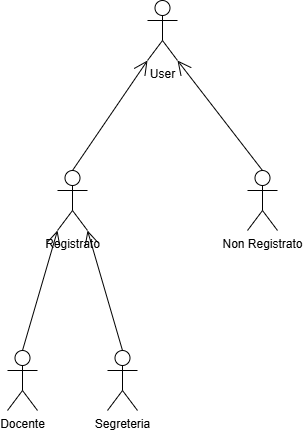

The diagram above was exported from draw.io. Its source (the exported page's mxGraphModel, read from the mxfile embedded in the PNG):
<mxGraphModel dx="1030" dy="722" grid="1" gridSize="10" guides="1" tooltips="1" connect="1" arrows="1" fold="1" page="1" pageScale="1" pageWidth="827" pageHeight="1169" math="0" shadow="0">
  <root>
    <mxCell id="0" />
    <mxCell id="1" parent="0" />
    <mxCell id="_qVGs3aIJuri7pFRUIw7-1" parent="1" style="shape=umlActor;verticalLabelPosition=bottom;verticalAlign=top;html=1;outlineConnect=0;" value="User&lt;div&gt;&lt;br&gt;&lt;/div&gt;" vertex="1">
      <mxGeometry height="60" width="30" x="320" y="50" as="geometry" />
    </mxCell>
    <mxCell id="_qVGs3aIJuri7pFRUIw7-5" parent="1" style="shape=umlActor;verticalLabelPosition=bottom;verticalAlign=top;html=1;outlineConnect=0;" value="Registrato&lt;div&gt;&lt;br&gt;&lt;/div&gt;" vertex="1">
      <mxGeometry height="60" width="30" x="230" y="220" as="geometry" />
    </mxCell>
    <mxCell id="_qVGs3aIJuri7pFRUIw7-7" parent="1" style="shape=umlActor;verticalLabelPosition=bottom;verticalAlign=top;html=1;outlineConnect=0;" value="Non Registrato" vertex="1">
      <mxGeometry height="60" width="30" x="420" y="220" as="geometry" />
    </mxCell>
    <mxCell id="_qVGs3aIJuri7pFRUIw7-9" edge="1" parent="1" source="_qVGs3aIJuri7pFRUIw7-7" style="endArrow=open;endFill=1;endSize=12;html=1;rounded=0;exitX=0.5;exitY=0;exitDx=0;exitDy=0;exitPerimeter=0;entryX=1;entryY=1;entryDx=0;entryDy=0;entryPerimeter=0;" target="_qVGs3aIJuri7pFRUIw7-1" value="">
      <mxGeometry relative="1" width="160" as="geometry">
        <mxPoint x="450" y="370" as="sourcePoint" />
        <mxPoint x="610" y="370" as="targetPoint" />
      </mxGeometry>
    </mxCell>
    <mxCell id="_qVGs3aIJuri7pFRUIw7-10" edge="1" parent="1" source="_qVGs3aIJuri7pFRUIw7-5" style="endArrow=open;endFill=1;endSize=12;html=1;rounded=0;exitX=0.5;exitY=0;exitDx=0;exitDy=0;exitPerimeter=0;entryX=0;entryY=1;entryDx=0;entryDy=0;entryPerimeter=0;" target="_qVGs3aIJuri7pFRUIw7-1" value="">
      <mxGeometry relative="1" width="160" as="geometry">
        <mxPoint x="185" y="499" as="sourcePoint" />
        <mxPoint x="100" y="380" as="targetPoint" />
      </mxGeometry>
    </mxCell>
    <mxCell id="_qVGs3aIJuri7pFRUIw7-11" parent="1" style="shape=umlActor;verticalLabelPosition=bottom;verticalAlign=top;html=1;outlineConnect=0;" value="Docente" vertex="1">
      <mxGeometry height="60" width="30" x="180" y="400" as="geometry" />
    </mxCell>
    <mxCell id="_qVGs3aIJuri7pFRUIw7-12" parent="1" style="shape=umlActor;verticalLabelPosition=bottom;verticalAlign=top;html=1;outlineConnect=0;" value="Segreteria" vertex="1">
      <mxGeometry height="60" width="30" x="280" y="400" as="geometry" />
    </mxCell>
    <mxCell id="_qVGs3aIJuri7pFRUIw7-13" edge="1" parent="1" source="_qVGs3aIJuri7pFRUIw7-11" style="endArrow=open;endFill=1;endSize=12;html=1;rounded=0;exitX=0.5;exitY=0;exitDx=0;exitDy=0;exitPerimeter=0;entryX=0;entryY=1;entryDx=0;entryDy=0;entryPerimeter=0;" target="_qVGs3aIJuri7pFRUIw7-5" value="">
      <mxGeometry relative="1" width="160" as="geometry">
        <mxPoint x="170" y="460" as="sourcePoint" />
        <mxPoint x="245" y="350" as="targetPoint" />
      </mxGeometry>
    </mxCell>
    <mxCell id="_qVGs3aIJuri7pFRUIw7-14" edge="1" parent="1" source="_qVGs3aIJuri7pFRUIw7-12" style="endArrow=open;endFill=1;endSize=12;html=1;rounded=0;exitX=0.5;exitY=0;exitDx=0;exitDy=0;exitPerimeter=0;entryX=1;entryY=1;entryDx=0;entryDy=0;entryPerimeter=0;" target="_qVGs3aIJuri7pFRUIw7-5" value="">
      <mxGeometry relative="1" width="160" as="geometry">
        <mxPoint x="200" y="510" as="sourcePoint" />
        <mxPoint x="285" y="390" as="targetPoint" />
      </mxGeometry>
    </mxCell>
  </root>
</mxGraphModel>